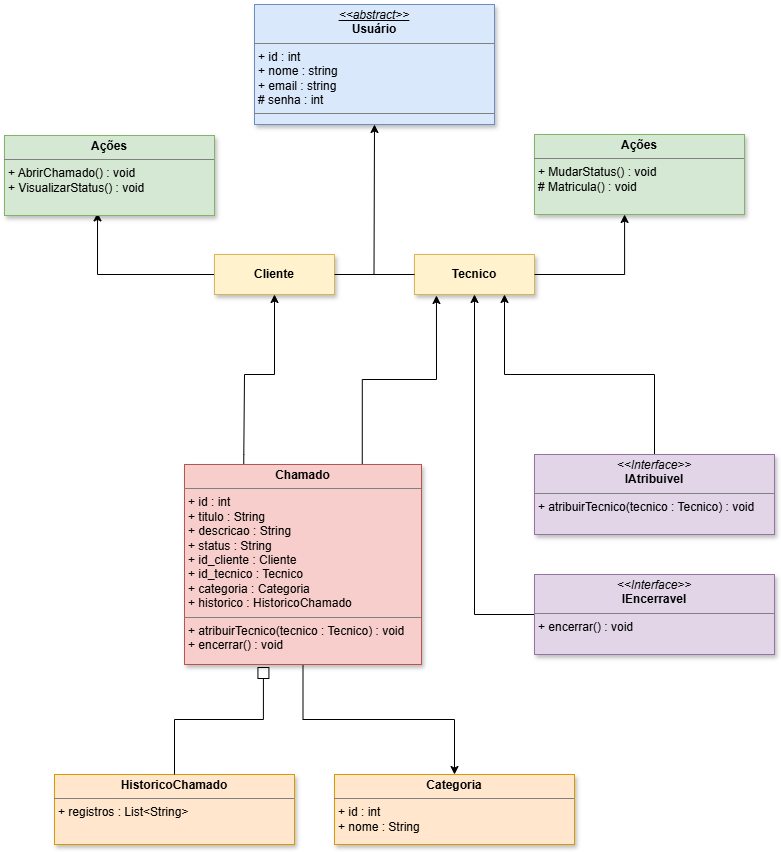

The diagram above was exported from draw.io. Its source (the exported page's mxGraphModel, read from the mxfile embedded in the PNG):
<mxGraphModel dx="1034" dy="564" grid="1" gridSize="10" guides="1" tooltips="1" connect="1" arrows="1" fold="1" page="1" pageScale="1" pageWidth="827" pageHeight="1169" background="none" math="0" shadow="0">
  <root>
    <mxCell id="0" />
    <mxCell id="1" parent="0" />
    <mxCell id="dyDcUueQ69hRZkSNPsuZ-13" parent="1" style="verticalAlign=top;align=left;overflow=fill;html=1;whiteSpace=wrap;fillColor=#dae8fc;strokeColor=#6c8ebf;shadow=1;glass=0;rounded=0;" value="&lt;p style=&quot;margin:0px;margin-top:4px;text-align:center;&quot;&gt;&lt;i&gt;&lt;u&gt;&amp;lt;&amp;lt;abstract&amp;gt;&amp;gt;&lt;/u&gt;&lt;/i&gt;&lt;br&gt;&lt;b&gt;Usuário&lt;/b&gt;&lt;/p&gt;&lt;hr size=&quot;1&quot; style=&quot;border-style:solid;&quot;&gt;&lt;p style=&quot;margin:0px;margin-left:4px;&quot;&gt;+ id : int&lt;/p&gt;&lt;p style=&quot;margin:0px;margin-left:4px;&quot;&gt;+ nome : string&lt;/p&gt;&lt;p style=&quot;margin:0px;margin-left:4px;&quot;&gt;+ email : string&lt;/p&gt;&lt;p style=&quot;margin:0px;margin-left:4px;&quot;&gt;# senha : int&amp;nbsp;&lt;/p&gt;&lt;hr size=&quot;1&quot; style=&quot;border-style:solid;&quot;&gt;&lt;p style=&quot;margin:0px;margin-left:4px;&quot;&gt;&lt;br&gt;&lt;/p&gt;" vertex="1">
      <mxGeometry height="120" width="240" x="280" y="30" as="geometry" />
    </mxCell>
    <mxCell id="cxxsXIue2eFJ_77bLbRx-11" edge="1" parent="1" source="dyDcUueQ69hRZkSNPsuZ-14" style="edgeStyle=orthogonalEdgeStyle;rounded=0;orthogonalLoop=1;jettySize=auto;html=1;entryX=0.443;entryY=0.967;entryDx=0;entryDy=0;entryPerimeter=0;" target="cxxsXIue2eFJ_77bLbRx-9" value="">
      <mxGeometry relative="1" as="geometry">
        <Array as="points">
          <mxPoint x="123" y="300" />
        </Array>
        <mxPoint x="120" y="420" as="targetPoint" />
      </mxGeometry>
    </mxCell>
    <mxCell id="dyDcUueQ69hRZkSNPsuZ-14" parent="1" style="html=1;whiteSpace=wrap;fillColor=#fff2cc;strokeColor=#d6b656;shadow=1;" value="&lt;b&gt;Cliente&lt;/b&gt;" vertex="1">
      <mxGeometry height="40" width="120" x="240" y="280" as="geometry" />
    </mxCell>
    <mxCell id="dyDcUueQ69hRZkSNPsuZ-15" parent="1" style="html=1;whiteSpace=wrap;fillColor=#fff2cc;strokeColor=#d6b656;shadow=1;" value="&lt;b&gt;Tecnico&lt;/b&gt;" vertex="1">
      <mxGeometry height="40" width="120" x="440" y="280" as="geometry" />
    </mxCell>
    <mxCell id="9yiKvIGzZG41zJoTB99--4" edge="1" parent="1" source="dyDcUueQ69hRZkSNPsuZ-28" style="edgeStyle=orthogonalEdgeStyle;rounded=0;orthogonalLoop=1;jettySize=auto;html=1;entryX=0.75;entryY=1;entryDx=0;entryDy=0;" target="dyDcUueQ69hRZkSNPsuZ-15">
      <mxGeometry relative="1" as="geometry">
        <mxPoint x="530" y="390" as="targetPoint" />
      </mxGeometry>
    </mxCell>
    <mxCell id="dyDcUueQ69hRZkSNPsuZ-28" parent="1" style="verticalAlign=top;align=left;overflow=fill;html=1;whiteSpace=wrap;fillColor=#e1d5e7;strokeColor=#9673a6;shadow=1;" value="&lt;p style=&quot;margin:0px;margin-top:4px;text-align:center;&quot;&gt;&lt;i&gt;&amp;lt;&amp;lt;Interface&amp;gt;&amp;gt;&lt;/i&gt;&lt;br&gt;&lt;b&gt;IAtribuivel&lt;/b&gt;&lt;/p&gt;&lt;hr size=&quot;1&quot; style=&quot;border-style:solid;&quot;&gt;&lt;p style=&quot;margin:0px;margin-left:4px;&quot;&gt;+ atribuirTecnico(tecnico : Tecnico) : void&lt;/p&gt;&lt;div&gt;&lt;br&gt;&lt;/div&gt;" vertex="1">
      <mxGeometry height="80" width="240" x="560" y="480" as="geometry" />
    </mxCell>
    <mxCell id="9yiKvIGzZG41zJoTB99--5" edge="1" parent="1" source="dyDcUueQ69hRZkSNPsuZ-29" style="edgeStyle=orthogonalEdgeStyle;rounded=0;orthogonalLoop=1;jettySize=auto;html=1;entryX=0.5;entryY=1;entryDx=0;entryDy=0;" target="dyDcUueQ69hRZkSNPsuZ-15">
      <mxGeometry relative="1" as="geometry">
        <Array as="points">
          <mxPoint x="500" y="640" />
        </Array>
      </mxGeometry>
    </mxCell>
    <mxCell id="dyDcUueQ69hRZkSNPsuZ-29" parent="1" style="verticalAlign=top;align=left;overflow=fill;html=1;whiteSpace=wrap;fillColor=#e1d5e7;strokeColor=#9673a6;shadow=1;" value="&lt;p style=&quot;margin:0px;margin-top:4px;text-align:center;&quot;&gt;&lt;i&gt;&amp;lt;&amp;lt;Interface&amp;gt;&amp;gt;&lt;/i&gt;&lt;br&gt;&lt;b&gt;IEncerravel&lt;/b&gt;&lt;/p&gt;&lt;hr size=&quot;1&quot; style=&quot;border-style:solid;&quot;&gt;&lt;p style=&quot;margin:0px;margin-left:4px;&quot;&gt;+ encerrar() : void&lt;/p&gt;&lt;div&gt;&lt;br&gt;&lt;/div&gt;&lt;div&gt;&lt;br&gt;&lt;/div&gt;" vertex="1">
      <mxGeometry height="80" width="240" x="560" y="600" as="geometry" />
    </mxCell>
    <mxCell id="dyDcUueQ69hRZkSNPsuZ-53" edge="1" parent="1" source="dyDcUueQ69hRZkSNPsuZ-38" style="edgeStyle=orthogonalEdgeStyle;rounded=0;orthogonalLoop=1;jettySize=auto;html=1;exitX=0.25;exitY=0;exitDx=0;exitDy=0;entryX=0.5;entryY=1;entryDx=0;entryDy=0;" target="dyDcUueQ69hRZkSNPsuZ-14">
      <mxGeometry relative="1" as="geometry">
        <Array as="points">
          <mxPoint x="269" y="480" />
          <mxPoint x="270" y="400" />
          <mxPoint x="300" y="400" />
        </Array>
      </mxGeometry>
    </mxCell>
    <mxCell id="dyDcUueQ69hRZkSNPsuZ-57" edge="1" parent="1" source="dyDcUueQ69hRZkSNPsuZ-38" style="edgeStyle=orthogonalEdgeStyle;rounded=0;orthogonalLoop=1;jettySize=auto;html=1;exitX=0.5;exitY=1;exitDx=0;exitDy=0;entryX=0.5;entryY=0;entryDx=0;entryDy=0;" target="dyDcUueQ69hRZkSNPsuZ-49">
      <mxGeometry relative="1" as="geometry" />
    </mxCell>
    <mxCell id="9yiKvIGzZG41zJoTB99--1" edge="1" parent="1" source="dyDcUueQ69hRZkSNPsuZ-38" style="edgeStyle=orthogonalEdgeStyle;rounded=0;orthogonalLoop=1;jettySize=auto;html=1;exitX=0.75;exitY=0;exitDx=0;exitDy=0;entryX=0.183;entryY=1.025;entryDx=0;entryDy=0;entryPerimeter=0;" target="dyDcUueQ69hRZkSNPsuZ-15">
      <mxGeometry relative="1" as="geometry">
        <mxPoint x="370" y="420" as="targetPoint" />
      </mxGeometry>
    </mxCell>
    <mxCell id="dyDcUueQ69hRZkSNPsuZ-38" parent="1" style="verticalAlign=top;align=left;overflow=fill;html=1;whiteSpace=wrap;fillColor=#f8cecc;strokeColor=#b85450;shadow=1;" value="&lt;p style=&quot;margin:0px;margin-top:4px;text-align:center;&quot;&gt;&lt;b&gt;Chamado&lt;/b&gt;&lt;/p&gt;&lt;hr size=&quot;1&quot; style=&quot;border-style:solid;&quot;&gt;&lt;p style=&quot;margin:0px;margin-left:4px;&quot;&gt;+ id : int&lt;/p&gt;&lt;p style=&quot;margin:0px;margin-left:4px;&quot;&gt;+ titulo : String&lt;/p&gt;&lt;p style=&quot;margin:0px;margin-left:4px;&quot;&gt;+ descricao : String&lt;/p&gt;&lt;p style=&quot;margin:0px;margin-left:4px;&quot;&gt;+ status : String&lt;/p&gt;&lt;p style=&quot;margin:0px;margin-left:4px;&quot;&gt;+ id_cliente : Cliente&lt;/p&gt;&lt;p style=&quot;margin:0px;margin-left:4px;&quot;&gt;+ id_tecnico : Tecnico&lt;/p&gt;&lt;p style=&quot;margin:0px;margin-left:4px;&quot;&gt;+ categoria : Categoria&lt;/p&gt;&lt;p style=&quot;margin:0px;margin-left:4px;&quot;&gt;+ historico : HistoricoChamado&lt;/p&gt;&lt;hr size=&quot;1&quot; style=&quot;border-style:solid;&quot;&gt;&lt;p style=&quot;margin:0px;margin-left:4px;&quot;&gt;+ atribuirTecnico(tecnico : Tecnico) : void&lt;/p&gt;&lt;p style=&quot;margin:0px;margin-left:4px;&quot;&gt;+ encerrar() : void&lt;/p&gt;" vertex="1">
      <mxGeometry height="200" width="237" x="210" y="490" as="geometry" />
    </mxCell>
    <mxCell id="dyDcUueQ69hRZkSNPsuZ-49" parent="1" style="verticalAlign=top;align=left;overflow=fill;html=1;whiteSpace=wrap;fillColor=#ffe6cc;strokeColor=#d79b00;shadow=1;" value="&lt;p style=&quot;margin:0px;margin-top:4px;text-align:center;&quot;&gt;&lt;b&gt;Categoria&lt;/b&gt;&lt;/p&gt;&lt;hr size=&quot;1&quot; style=&quot;border-style:solid;&quot;&gt;&lt;p style=&quot;margin:0px;margin-left:4px;&quot;&gt;&lt;/p&gt;&lt;p style=&quot;margin:0px;margin-left:4px;&quot;&gt;+ id : int&lt;/p&gt;&lt;p style=&quot;margin:0px;margin-left:4px;&quot;&gt;+ nome : String&lt;/p&gt;" vertex="1">
      <mxGeometry height="70" width="240" x="360" y="800" as="geometry" />
    </mxCell>
    <mxCell id="dyDcUueQ69hRZkSNPsuZ-51" parent="1" style="verticalAlign=top;align=left;overflow=fill;html=1;whiteSpace=wrap;fillColor=#ffe6cc;strokeColor=#d79b00;shadow=1;" value="&lt;p style=&quot;margin:0px;margin-top:4px;text-align:center;&quot;&gt;&lt;b&gt;HistoricoChamado&lt;/b&gt;&lt;/p&gt;&lt;hr size=&quot;1&quot; style=&quot;border-style:solid;&quot;&gt;&lt;p style=&quot;margin:0px;margin-left:4px;&quot;&gt;+ registros : List&amp;lt;String&amp;gt;&lt;/p&gt;&lt;p style=&quot;margin:0px;margin-left:4px;&quot;&gt;&lt;br&gt;&lt;/p&gt;" vertex="1">
      <mxGeometry height="70" width="240" x="80" y="800" as="geometry" />
    </mxCell>
    <mxCell id="dyDcUueQ69hRZkSNPsuZ-60" edge="1" parent="1" source="dyDcUueQ69hRZkSNPsuZ-51" style="edgeStyle=orthogonalEdgeStyle;rounded=0;orthogonalLoop=1;jettySize=auto;html=1;exitX=0.5;exitY=0;exitDx=0;exitDy=0;entryX=0.333;entryY=1.015;entryDx=0;entryDy=0;entryPerimeter=0;endArrow=box;endFill=0;endSize=9;strokeWidth=1;strokeColor=light-dark(#000000,#000000);fillColor=#ffff88;labelBackgroundColor=default;fontColor=default;shadow=0;startArrow=none;startFill=0;startSize=9;" target="dyDcUueQ69hRZkSNPsuZ-38">
      <mxGeometry relative="1" as="geometry" />
    </mxCell>
    <mxCell id="cxxsXIue2eFJ_77bLbRx-4" parent="1" style="verticalAlign=top;align=left;overflow=fill;html=1;whiteSpace=wrap;fillColor=#d5e8d4;strokeColor=#82b366;shadow=1;" value="&lt;p style=&quot;margin:0px;margin-top:4px;text-align:center;&quot;&gt;&lt;b&gt;Ações&lt;/b&gt;&lt;/p&gt;&lt;hr size=&quot;1&quot; style=&quot;border-style:solid;&quot;&gt;&lt;p style=&quot;margin:0px;margin-left:4px;&quot;&gt;&lt;span style=&quot;background-color: transparent; color: light-dark(rgb(0, 0, 0), rgb(255, 255, 255));&quot;&gt;+ MudarStatus() : void&lt;/span&gt;&lt;/p&gt;&lt;p style=&quot;margin:0px;margin-left:4px;&quot;&gt;&lt;span style=&quot;background-color: transparent; color: light-dark(rgb(0, 0, 0), rgb(255, 255, 255));&quot;&gt;# Matricula() : void&lt;/span&gt;&lt;/p&gt;&lt;p style=&quot;margin:0px;margin-left:4px;&quot;&gt;&lt;br&gt;&lt;/p&gt;&lt;div&gt;&lt;br&gt;&lt;/div&gt;&lt;div&gt;&lt;br&gt;&lt;/div&gt;" vertex="1">
      <mxGeometry height="80" width="210" x="560" y="160" as="geometry" />
    </mxCell>
    <mxCell id="cxxsXIue2eFJ_77bLbRx-9" parent="1" style="verticalAlign=top;align=left;overflow=fill;html=1;whiteSpace=wrap;fillColor=#d5e8d4;strokeColor=#82b366;shadow=1;" value="&lt;p style=&quot;margin:0px;margin-top:4px;text-align:center;&quot;&gt;&lt;b&gt;Ações&lt;/b&gt;&lt;/p&gt;&lt;hr size=&quot;1&quot; style=&quot;border-style:solid;&quot;&gt;&lt;p style=&quot;margin:0px;margin-left:4px;&quot;&gt;&lt;span style=&quot;background-color: transparent; color: light-dark(rgb(0, 0, 0), rgb(255, 255, 255));&quot;&gt;+ AbrirChamado() : void&lt;/span&gt;&lt;/p&gt;&lt;p style=&quot;margin:0px;margin-left:4px;&quot;&gt;&lt;span style=&quot;background-color: transparent; color: light-dark(rgb(0, 0, 0), rgb(255, 255, 255));&quot;&gt;+ VisualizarStatus() : void&lt;/span&gt;&lt;/p&gt;&lt;p style=&quot;margin:0px;margin-left:4px;&quot;&gt;&lt;br&gt;&lt;/p&gt;&lt;div&gt;&lt;br&gt;&lt;/div&gt;&lt;div&gt;&lt;br&gt;&lt;/div&gt;" vertex="1">
      <mxGeometry height="80" width="210" x="30" y="161" as="geometry" />
    </mxCell>
    <mxCell id="cxxsXIue2eFJ_77bLbRx-12" edge="1" parent="1" source="dyDcUueQ69hRZkSNPsuZ-15" style="edgeStyle=orthogonalEdgeStyle;rounded=0;orthogonalLoop=1;jettySize=auto;html=1;exitX=1;exitY=0.5;exitDx=0;exitDy=0;entryX=0.429;entryY=1;entryDx=0;entryDy=0;entryPerimeter=0;" target="cxxsXIue2eFJ_77bLbRx-4">
      <mxGeometry relative="1" as="geometry" />
    </mxCell>
    <mxCell id="Yj-vgQNQLlDoux1zEReM-1" edge="1" parent="1" source="dyDcUueQ69hRZkSNPsuZ-14" style="endArrow=none;html=1;rounded=0;exitX=1;exitY=0.5;exitDx=0;exitDy=0;" target="dyDcUueQ69hRZkSNPsuZ-15" value="">
      <mxGeometry height="50" relative="1" width="50" as="geometry">
        <Array as="points" />
        <mxPoint x="390" y="320" as="sourcePoint" />
        <mxPoint x="440" y="270" as="targetPoint" />
      </mxGeometry>
    </mxCell>
    <mxCell id="9yiKvIGzZG41zJoTB99--2" edge="1" parent="1" style="endArrow=classic;html=1;rounded=0;entryX=0.5;entryY=1;entryDx=0;entryDy=0;" target="dyDcUueQ69hRZkSNPsuZ-13" value="">
      <mxGeometry height="50" relative="1" width="50" as="geometry">
        <mxPoint x="399.5" y="300" as="sourcePoint" />
        <mxPoint x="400" y="160" as="targetPoint" />
      </mxGeometry>
    </mxCell>
  </root>
</mxGraphModel>